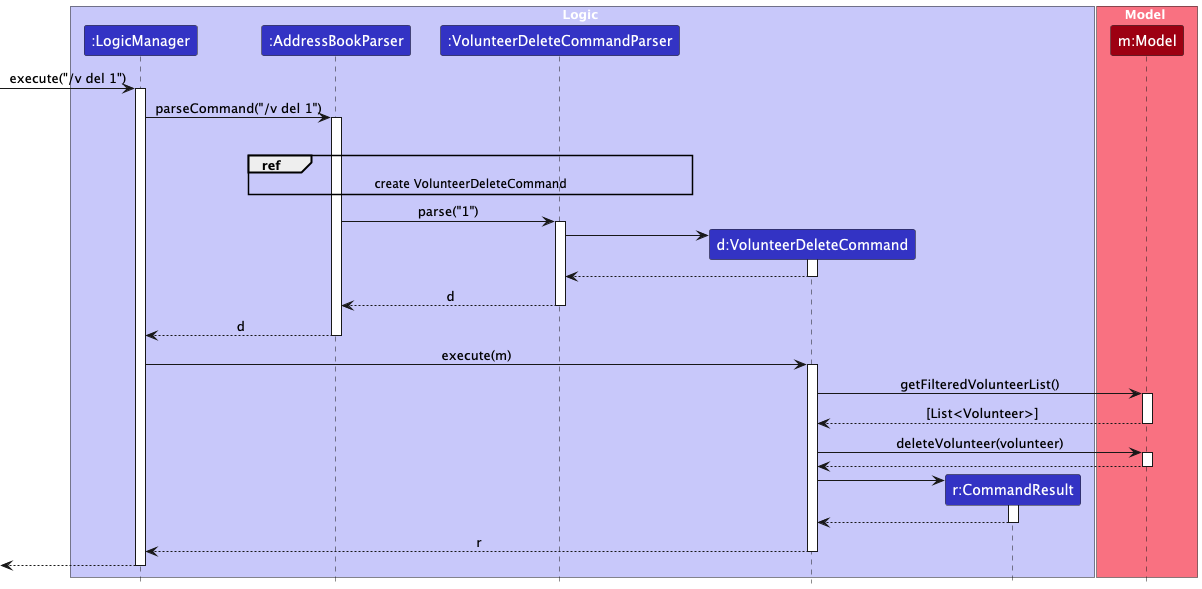

The diagram above was rendered by PlantUML. Its source (embedded in the PNG):
@startuml
!include style.puml
skinparam ArrowFontStyle plain

box Logic LOGIC_COLOR_T1
participant ":LogicManager" as LogicManager LOGIC_COLOR
participant ":AddressBookParser" as AddressBookParser LOGIC_COLOR
participant ":VolunteerDeleteCommandParser" as VolunteerDeleteCommandParser LOGIC_COLOR
participant "d:VolunteerDeleteCommand" as VolunteerDeleteCommand LOGIC_COLOR
participant "r:CommandResult" as CommandResult LOGIC_COLOR
end box

box Model MODEL_COLOR_T1
participant "m:Model" as Model MODEL_COLOR
end box

[-> LogicManager : execute("/v del 1")
activate LogicManager

LogicManager -> AddressBookParser : parseCommand("/v del 1")
activate AddressBookParser

ref over AddressBookParser, VolunteerDeleteCommandParser : create VolunteerDeleteCommand

deactivate VolunteerDeleteCommandParser

AddressBookParser -> VolunteerDeleteCommandParser : parse("1")
activate VolunteerDeleteCommandParser

create VolunteerDeleteCommand
VolunteerDeleteCommandParser -> VolunteerDeleteCommand
activate VolunteerDeleteCommand

VolunteerDeleteCommand --> VolunteerDeleteCommandParser
deactivate VolunteerDeleteCommand

VolunteerDeleteCommandParser --> AddressBookParser : d
deactivate VolunteerDeleteCommandParser

AddressBookParser --> LogicManager : d
deactivate AddressBookParser

LogicManager -> VolunteerDeleteCommand : execute(m)
activate VolunteerDeleteCommand

VolunteerDeleteCommand -> Model : getFilteredVolunteerList()
activate Model

Model --> VolunteerDeleteCommand : [List<Volunteer>]
deactivate Model

VolunteerDeleteCommand -> Model : deleteVolunteer(volunteer)
activate Model

Model --> VolunteerDeleteCommand
deactivate Model

create CommandResult
VolunteerDeleteCommand -> CommandResult
activate CommandResult

CommandResult --> VolunteerDeleteCommand
deactivate CommandResult

VolunteerDeleteCommand --> LogicManager : r
deactivate VolunteerDeleteCommand

[<-- LogicManager
deactivate LogicManager
@enduml